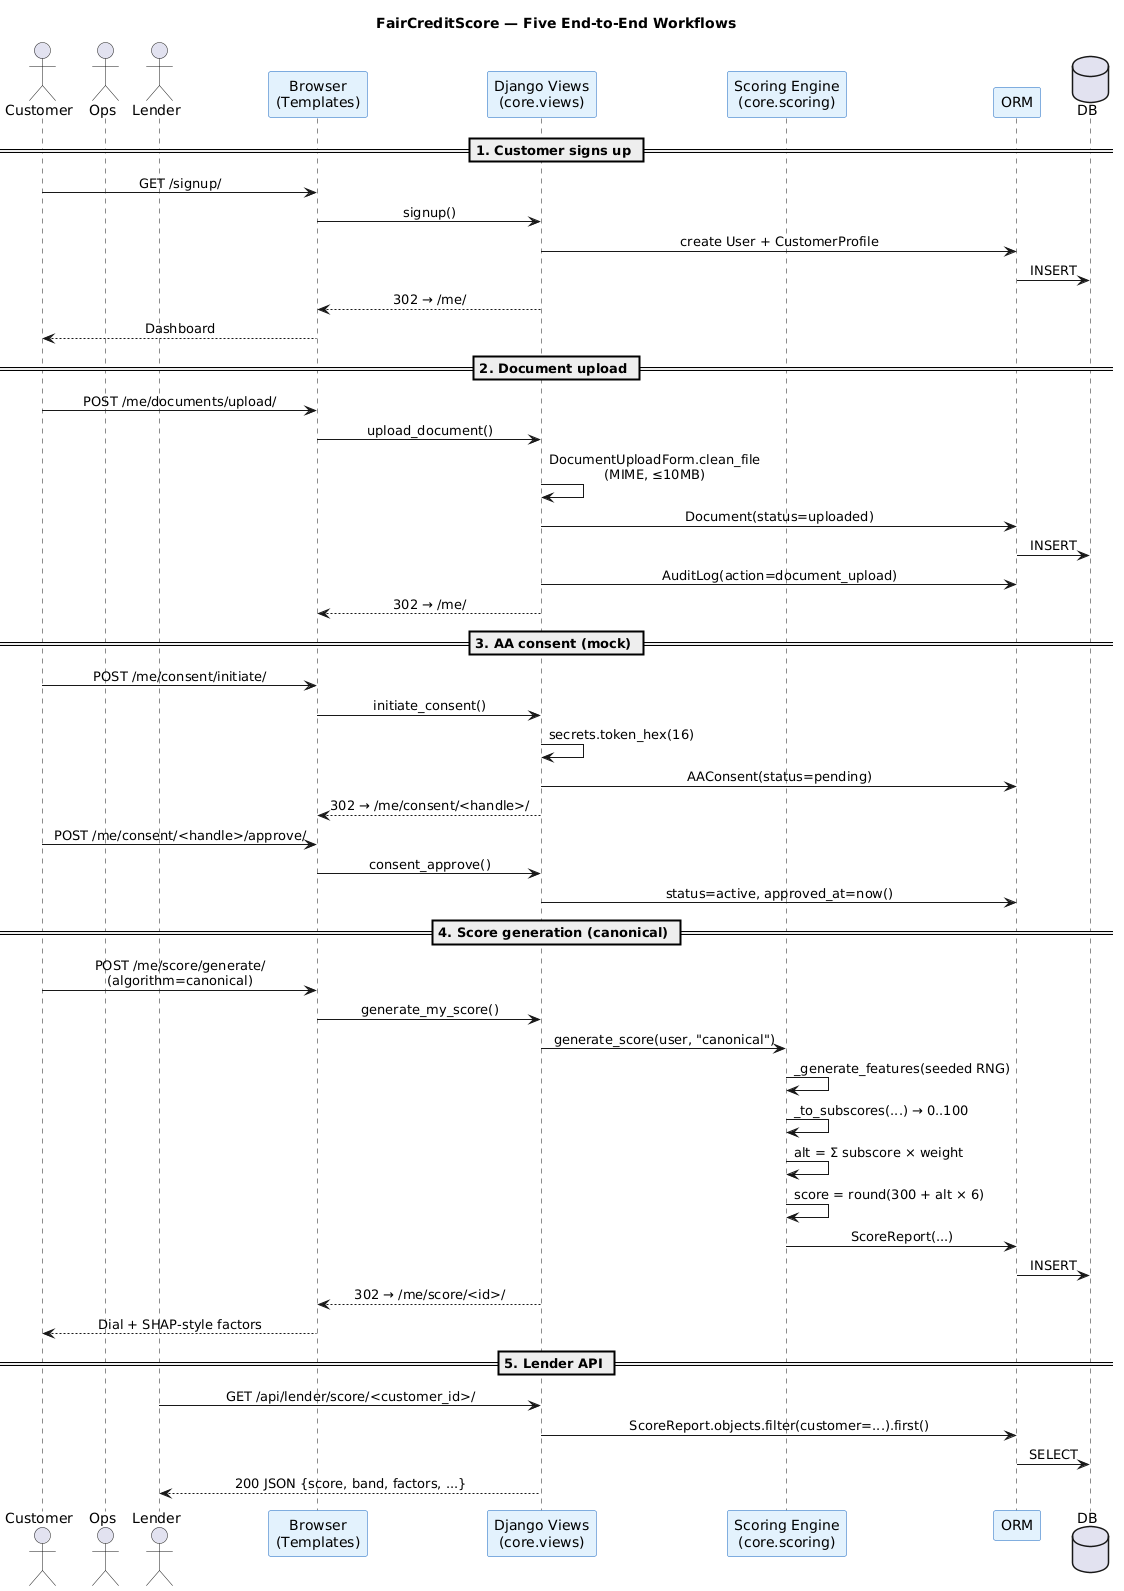

The diagram above was rendered by PlantUML. Its source (embedded in the PNG):
@startuml 02_sequence_diagram
title FairCreditScore — Five End-to-End Workflows

skinparam shadowing false
skinparam SequenceMessageAlignment center
skinparam ParticipantBackgroundColor #E3F2FD
skinparam ParticipantBorderColor #1565C0

actor Customer
actor Ops
actor Lender
participant "Browser\n(Templates)" as UI
participant "Django Views\n(core.views)" as Views
participant "Scoring Engine\n(core.scoring)" as Scoring
participant "ORM" as ORM
database "DB" as DB

== 1. Customer signs up ==
Customer -> UI : GET /signup/
UI -> Views : signup()
Views -> ORM : create User + CustomerProfile
ORM -> DB : INSERT
Views --> UI : 302 → /me/
UI --> Customer : Dashboard

== 2. Document upload ==
Customer -> UI : POST /me/documents/upload/
UI -> Views : upload_document()
Views -> Views : DocumentUploadForm.clean_file\n(MIME, ≤10MB)
Views -> ORM : Document(status=uploaded)
ORM -> DB : INSERT
Views -> ORM : AuditLog(action=document_upload)
Views --> UI : 302 → /me/

== 3. AA consent (mock) ==
Customer -> UI : POST /me/consent/initiate/
UI -> Views : initiate_consent()
Views -> Views : secrets.token_hex(16)
Views -> ORM : AAConsent(status=pending)
Views --> UI : 302 → /me/consent/<handle>/
Customer -> UI : POST /me/consent/<handle>/approve/
UI -> Views : consent_approve()
Views -> ORM : status=active, approved_at=now()

== 4. Score generation (canonical) ==
Customer -> UI : POST /me/score/generate/\n(algorithm=canonical)
UI -> Views : generate_my_score()
Views -> Scoring : generate_score(user, "canonical")
Scoring -> Scoring : _generate_features(seeded RNG)
Scoring -> Scoring : _to_subscores(...) → 0..100
Scoring -> Scoring : alt = Σ subscore × weight
Scoring -> Scoring : score = round(300 + alt × 6)
Scoring -> ORM : ScoreReport(...)
ORM -> DB : INSERT
Views --> UI : 302 → /me/score/<id>/
UI --> Customer : Dial + SHAP-style factors

== 5. Lender API ==
Lender -> Views : GET /api/lender/score/<customer_id>/
Views -> ORM : ScoreReport.objects.filter(customer=...).first()
ORM -> DB : SELECT
Views --> Lender : 200 JSON {score, band, factors, ...}

@enduml